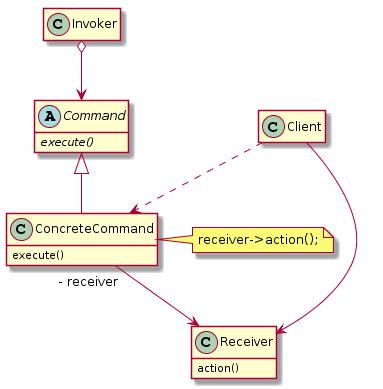

The diagram above was rendered by PlantUML. Its source (embedded in the PNG):
@startuml
hide members

class Client
class Invoker
abstract Command {
    {abstract} execute()
}
class Receiver { 
    action() 
}
class ConcreteCommand {
    execute()
}

show Receiver methods
show Command methods
show ConcreteCommand methods

Client --> Receiver
Client ..> ConcreteCommand
ConcreteCommand "- receiver" --> Receiver
Command <|-- ConcreteCommand
Invoker o--> Command

note right of ConcreteCommand : receiver->action();
@enduml